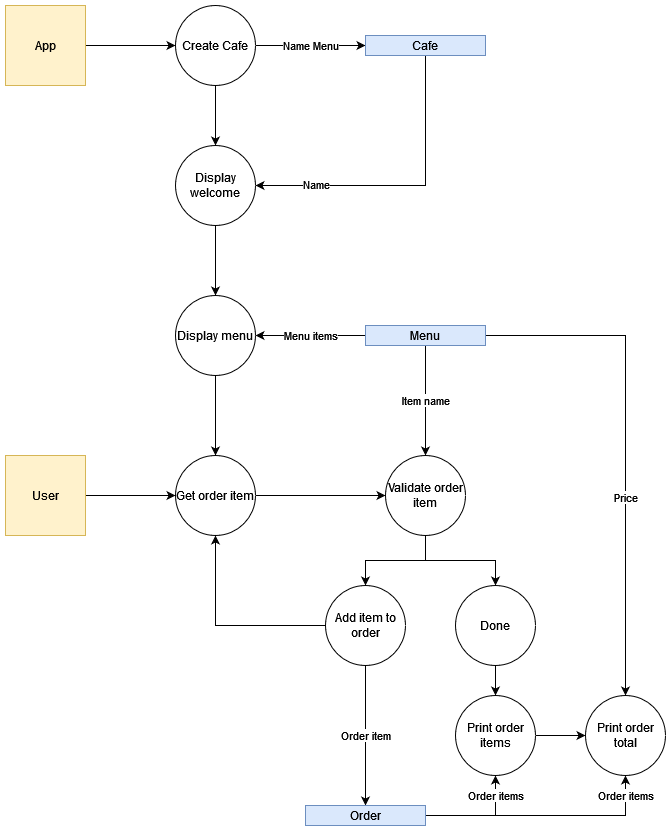

The diagram above was exported from draw.io. Its source (the exported page's mxGraphModel, read from the mxfile embedded in the PNG):
<mxGraphModel dx="850" dy="1165" grid="1" gridSize="10" guides="1" tooltips="1" connect="1" arrows="1" fold="1" page="1" pageScale="1" pageWidth="850" pageHeight="1100" math="0" shadow="0">
  <root>
    <mxCell id="0-LPd_8eunGeYXn308jA-0" />
    <mxCell id="0-LPd_8eunGeYXn308jA-1" parent="0-LPd_8eunGeYXn308jA-0" />
    <mxCell id="GqOa28vQEAHOl8mLOrGP-2" style="edgeStyle=orthogonalEdgeStyle;rounded=0;orthogonalLoop=1;jettySize=auto;html=1;exitX=1;exitY=0.5;exitDx=0;exitDy=0;" edge="1" parent="0-LPd_8eunGeYXn308jA-1" source="GqOa28vQEAHOl8mLOrGP-0" target="GqOa28vQEAHOl8mLOrGP-1">
      <mxGeometry relative="1" as="geometry" />
    </mxCell>
    <mxCell id="GqOa28vQEAHOl8mLOrGP-0" value="&lt;div&gt;App&lt;/div&gt;" style="whiteSpace=wrap;html=1;aspect=fixed;fillColor=#fff2cc;strokeColor=#d6b656;" vertex="1" parent="0-LPd_8eunGeYXn308jA-1">
      <mxGeometry x="80" y="80" width="80" height="80" as="geometry" />
    </mxCell>
    <mxCell id="GqOa28vQEAHOl8mLOrGP-4" value="Name Menu" style="edgeStyle=orthogonalEdgeStyle;rounded=0;orthogonalLoop=1;jettySize=auto;html=1;exitX=1;exitY=0.5;exitDx=0;exitDy=0;entryX=0;entryY=0.5;entryDx=0;entryDy=0;verticalAlign=middle;labelBorderColor=none;horizontal=1;" edge="1" parent="0-LPd_8eunGeYXn308jA-1" source="GqOa28vQEAHOl8mLOrGP-1" target="GqOa28vQEAHOl8mLOrGP-3">
      <mxGeometry relative="1" as="geometry" />
    </mxCell>
    <mxCell id="GqOa28vQEAHOl8mLOrGP-11" style="edgeStyle=orthogonalEdgeStyle;rounded=0;orthogonalLoop=1;jettySize=auto;html=1;exitX=0.5;exitY=1;exitDx=0;exitDy=0;entryX=0.5;entryY=0;entryDx=0;entryDy=0;labelBorderColor=none;" edge="1" parent="0-LPd_8eunGeYXn308jA-1" source="GqOa28vQEAHOl8mLOrGP-1" target="GqOa28vQEAHOl8mLOrGP-5">
      <mxGeometry relative="1" as="geometry" />
    </mxCell>
    <mxCell id="GqOa28vQEAHOl8mLOrGP-1" value="&lt;div&gt;Create Cafe&lt;/div&gt;" style="ellipse;whiteSpace=wrap;html=1;aspect=fixed;" vertex="1" parent="0-LPd_8eunGeYXn308jA-1">
      <mxGeometry x="250" y="80" width="80" height="80" as="geometry" />
    </mxCell>
    <mxCell id="GqOa28vQEAHOl8mLOrGP-10" style="edgeStyle=orthogonalEdgeStyle;rounded=0;orthogonalLoop=1;jettySize=auto;html=1;exitX=0.5;exitY=1;exitDx=0;exitDy=0;entryX=1;entryY=0.5;entryDx=0;entryDy=0;labelBorderColor=none;" edge="1" parent="0-LPd_8eunGeYXn308jA-1" source="GqOa28vQEAHOl8mLOrGP-3" target="GqOa28vQEAHOl8mLOrGP-5">
      <mxGeometry relative="1" as="geometry" />
    </mxCell>
    <mxCell id="GqOa28vQEAHOl8mLOrGP-19" value="Name" style="edgeLabel;html=1;align=center;verticalAlign=middle;resizable=0;points=[];" vertex="1" connectable="0" parent="GqOa28vQEAHOl8mLOrGP-10">
      <mxGeometry y="-2" relative="1" as="geometry">
        <mxPoint x="-90" as="offset" />
      </mxGeometry>
    </mxCell>
    <mxCell id="GqOa28vQEAHOl8mLOrGP-3" value="Cafe" style="rounded=0;whiteSpace=wrap;html=1;fillColor=#dae8fc;strokeColor=#6c8ebf;" vertex="1" parent="0-LPd_8eunGeYXn308jA-1">
      <mxGeometry x="440" y="110" width="120" height="20" as="geometry" />
    </mxCell>
    <mxCell id="GqOa28vQEAHOl8mLOrGP-12" style="edgeStyle=orthogonalEdgeStyle;rounded=0;orthogonalLoop=1;jettySize=auto;html=1;exitX=0.5;exitY=1;exitDx=0;exitDy=0;entryX=0.5;entryY=0;entryDx=0;entryDy=0;labelBorderColor=none;" edge="1" parent="0-LPd_8eunGeYXn308jA-1" source="GqOa28vQEAHOl8mLOrGP-5" target="GqOa28vQEAHOl8mLOrGP-6">
      <mxGeometry relative="1" as="geometry" />
    </mxCell>
    <mxCell id="GqOa28vQEAHOl8mLOrGP-5" value="Display welcome" style="ellipse;whiteSpace=wrap;html=1;aspect=fixed;" vertex="1" parent="0-LPd_8eunGeYXn308jA-1">
      <mxGeometry x="250" y="220" width="80" height="80" as="geometry" />
    </mxCell>
    <mxCell id="GqOa28vQEAHOl8mLOrGP-13" style="edgeStyle=orthogonalEdgeStyle;rounded=0;orthogonalLoop=1;jettySize=auto;html=1;exitX=0.5;exitY=1;exitDx=0;exitDy=0;entryX=0.5;entryY=0;entryDx=0;entryDy=0;labelBorderColor=none;" edge="1" parent="0-LPd_8eunGeYXn308jA-1" source="GqOa28vQEAHOl8mLOrGP-6" target="GqOa28vQEAHOl8mLOrGP-7">
      <mxGeometry relative="1" as="geometry" />
    </mxCell>
    <mxCell id="GqOa28vQEAHOl8mLOrGP-6" value="&lt;div&gt;Display menu&lt;/div&gt;" style="ellipse;whiteSpace=wrap;html=1;aspect=fixed;" vertex="1" parent="0-LPd_8eunGeYXn308jA-1">
      <mxGeometry x="250" y="370" width="80" height="80" as="geometry" />
    </mxCell>
    <mxCell id="GqOa28vQEAHOl8mLOrGP-15" style="edgeStyle=orthogonalEdgeStyle;rounded=0;orthogonalLoop=1;jettySize=auto;html=1;exitX=1;exitY=0.5;exitDx=0;exitDy=0;entryX=0;entryY=0.5;entryDx=0;entryDy=0;labelBorderColor=none;" edge="1" parent="0-LPd_8eunGeYXn308jA-1" source="GqOa28vQEAHOl8mLOrGP-7" target="GqOa28vQEAHOl8mLOrGP-9">
      <mxGeometry relative="1" as="geometry" />
    </mxCell>
    <mxCell id="GqOa28vQEAHOl8mLOrGP-7" value="Get order item" style="ellipse;whiteSpace=wrap;html=1;aspect=fixed;" vertex="1" parent="0-LPd_8eunGeYXn308jA-1">
      <mxGeometry x="250" y="530" width="80" height="80" as="geometry" />
    </mxCell>
    <mxCell id="GqOa28vQEAHOl8mLOrGP-14" style="edgeStyle=orthogonalEdgeStyle;rounded=0;orthogonalLoop=1;jettySize=auto;html=1;exitX=1;exitY=0.5;exitDx=0;exitDy=0;entryX=0;entryY=0.5;entryDx=0;entryDy=0;labelBorderColor=none;" edge="1" parent="0-LPd_8eunGeYXn308jA-1" source="GqOa28vQEAHOl8mLOrGP-8" target="GqOa28vQEAHOl8mLOrGP-7">
      <mxGeometry relative="1" as="geometry" />
    </mxCell>
    <mxCell id="GqOa28vQEAHOl8mLOrGP-8" value="User" style="whiteSpace=wrap;html=1;aspect=fixed;fillColor=#fff2cc;strokeColor=#d6b656;" vertex="1" parent="0-LPd_8eunGeYXn308jA-1">
      <mxGeometry x="80" y="530" width="80" height="80" as="geometry" />
    </mxCell>
    <mxCell id="GqOa28vQEAHOl8mLOrGP-17" value="Item name" style="edgeStyle=orthogonalEdgeStyle;rounded=0;orthogonalLoop=1;jettySize=auto;html=1;exitX=0.5;exitY=1;exitDx=0;exitDy=0;labelBorderColor=none;entryX=0.5;entryY=0;entryDx=0;entryDy=0;" edge="1" parent="0-LPd_8eunGeYXn308jA-1" source="GqOa28vQEAHOl8mLOrGP-16" target="GqOa28vQEAHOl8mLOrGP-9">
      <mxGeometry relative="1" as="geometry">
        <mxPoint x="620" y="490" as="targetPoint" />
      </mxGeometry>
    </mxCell>
    <mxCell id="GqOa28vQEAHOl8mLOrGP-22" style="edgeStyle=orthogonalEdgeStyle;rounded=0;orthogonalLoop=1;jettySize=auto;html=1;entryX=0.5;entryY=0;entryDx=0;entryDy=0;labelBorderColor=none;" edge="1" parent="0-LPd_8eunGeYXn308jA-1" source="GqOa28vQEAHOl8mLOrGP-9" target="GqOa28vQEAHOl8mLOrGP-20">
      <mxGeometry relative="1" as="geometry" />
    </mxCell>
    <mxCell id="GqOa28vQEAHOl8mLOrGP-23" style="edgeStyle=orthogonalEdgeStyle;rounded=0;orthogonalLoop=1;jettySize=auto;html=1;entryX=0.5;entryY=0;entryDx=0;entryDy=0;labelBorderColor=none;" edge="1" parent="0-LPd_8eunGeYXn308jA-1" source="GqOa28vQEAHOl8mLOrGP-9" target="GqOa28vQEAHOl8mLOrGP-21">
      <mxGeometry relative="1" as="geometry" />
    </mxCell>
    <mxCell id="GqOa28vQEAHOl8mLOrGP-9" value="&lt;div&gt;Validate order item&lt;br&gt;&lt;/div&gt;" style="ellipse;whiteSpace=wrap;html=1;aspect=fixed;" vertex="1" parent="0-LPd_8eunGeYXn308jA-1">
      <mxGeometry x="460" y="530" width="80" height="80" as="geometry" />
    </mxCell>
    <mxCell id="GqOa28vQEAHOl8mLOrGP-18" value="Menu items" style="edgeStyle=orthogonalEdgeStyle;rounded=0;orthogonalLoop=1;jettySize=auto;html=1;exitX=0;exitY=0.5;exitDx=0;exitDy=0;entryX=1;entryY=0.5;entryDx=0;entryDy=0;labelBorderColor=none;" edge="1" parent="0-LPd_8eunGeYXn308jA-1" source="GqOa28vQEAHOl8mLOrGP-16" target="GqOa28vQEAHOl8mLOrGP-6">
      <mxGeometry relative="1" as="geometry" />
    </mxCell>
    <mxCell id="GqOa28vQEAHOl8mLOrGP-26" style="edgeStyle=orthogonalEdgeStyle;rounded=0;orthogonalLoop=1;jettySize=auto;html=1;labelBorderColor=none;entryX=0.5;entryY=0;entryDx=0;entryDy=0;" edge="1" parent="0-LPd_8eunGeYXn308jA-1" source="GqOa28vQEAHOl8mLOrGP-16" target="GqOa28vQEAHOl8mLOrGP-30">
      <mxGeometry relative="1" as="geometry">
        <mxPoint x="700" y="730" as="targetPoint" />
      </mxGeometry>
    </mxCell>
    <mxCell id="GqOa28vQEAHOl8mLOrGP-37" value="Price" style="edgeLabel;html=1;align=center;verticalAlign=middle;resizable=0;points=[];" vertex="1" connectable="0" parent="GqOa28vQEAHOl8mLOrGP-26">
      <mxGeometry x="0.204" y="-1" relative="1" as="geometry">
        <mxPoint as="offset" />
      </mxGeometry>
    </mxCell>
    <mxCell id="GqOa28vQEAHOl8mLOrGP-16" value="Menu" style="rounded=0;whiteSpace=wrap;html=1;fillColor=#dae8fc;strokeColor=#6c8ebf;" vertex="1" parent="0-LPd_8eunGeYXn308jA-1">
      <mxGeometry x="440" y="400" width="120" height="20" as="geometry" />
    </mxCell>
    <mxCell id="GqOa28vQEAHOl8mLOrGP-24" style="edgeStyle=orthogonalEdgeStyle;rounded=0;orthogonalLoop=1;jettySize=auto;html=1;entryX=0.5;entryY=1;entryDx=0;entryDy=0;labelBorderColor=none;" edge="1" parent="0-LPd_8eunGeYXn308jA-1" source="GqOa28vQEAHOl8mLOrGP-20" target="GqOa28vQEAHOl8mLOrGP-7">
      <mxGeometry relative="1" as="geometry" />
    </mxCell>
    <mxCell id="GqOa28vQEAHOl8mLOrGP-28" value="Order item" style="edgeStyle=orthogonalEdgeStyle;rounded=0;orthogonalLoop=1;jettySize=auto;html=1;entryX=0.5;entryY=0;entryDx=0;entryDy=0;labelBorderColor=none;" edge="1" parent="0-LPd_8eunGeYXn308jA-1" source="GqOa28vQEAHOl8mLOrGP-20" target="GqOa28vQEAHOl8mLOrGP-27">
      <mxGeometry relative="1" as="geometry" />
    </mxCell>
    <mxCell id="GqOa28vQEAHOl8mLOrGP-20" value="Add item to order" style="ellipse;whiteSpace=wrap;html=1;aspect=fixed;" vertex="1" parent="0-LPd_8eunGeYXn308jA-1">
      <mxGeometry x="400" y="660" width="80" height="80" as="geometry" />
    </mxCell>
    <mxCell id="GqOa28vQEAHOl8mLOrGP-36" style="edgeStyle=orthogonalEdgeStyle;rounded=0;orthogonalLoop=1;jettySize=auto;html=1;exitX=0.5;exitY=1;exitDx=0;exitDy=0;entryX=0.5;entryY=0;entryDx=0;entryDy=0;labelBorderColor=none;" edge="1" parent="0-LPd_8eunGeYXn308jA-1" source="GqOa28vQEAHOl8mLOrGP-21" target="GqOa28vQEAHOl8mLOrGP-29">
      <mxGeometry relative="1" as="geometry" />
    </mxCell>
    <mxCell id="GqOa28vQEAHOl8mLOrGP-21" value="Done" style="ellipse;whiteSpace=wrap;html=1;aspect=fixed;" vertex="1" parent="0-LPd_8eunGeYXn308jA-1">
      <mxGeometry x="530" y="660" width="80" height="80" as="geometry" />
    </mxCell>
    <mxCell id="GqOa28vQEAHOl8mLOrGP-31" value="Order items" style="edgeStyle=orthogonalEdgeStyle;rounded=0;orthogonalLoop=1;jettySize=auto;html=1;labelBorderColor=none;entryX=0.5;entryY=1;entryDx=0;entryDy=0;" edge="1" parent="0-LPd_8eunGeYXn308jA-1" source="GqOa28vQEAHOl8mLOrGP-27" target="GqOa28vQEAHOl8mLOrGP-29">
      <mxGeometry x="0.6364" relative="1" as="geometry">
        <mxPoint as="offset" />
      </mxGeometry>
    </mxCell>
    <mxCell id="GqOa28vQEAHOl8mLOrGP-35" value="Order items" style="edgeStyle=orthogonalEdgeStyle;rounded=0;orthogonalLoop=1;jettySize=auto;html=1;entryX=0.5;entryY=1;entryDx=0;entryDy=0;labelBorderColor=none;" edge="1" parent="0-LPd_8eunGeYXn308jA-1" source="GqOa28vQEAHOl8mLOrGP-27" target="GqOa28vQEAHOl8mLOrGP-30">
      <mxGeometry x="0.8333" relative="1" as="geometry">
        <mxPoint as="offset" />
      </mxGeometry>
    </mxCell>
    <mxCell id="GqOa28vQEAHOl8mLOrGP-27" value="Order" style="rounded=0;whiteSpace=wrap;html=1;fillColor=#dae8fc;strokeColor=#6c8ebf;" vertex="1" parent="0-LPd_8eunGeYXn308jA-1">
      <mxGeometry x="380" y="880" width="120" height="20" as="geometry" />
    </mxCell>
    <mxCell id="GqOa28vQEAHOl8mLOrGP-32" style="edgeStyle=orthogonalEdgeStyle;rounded=0;orthogonalLoop=1;jettySize=auto;html=1;entryX=0;entryY=0.5;entryDx=0;entryDy=0;labelBorderColor=none;" edge="1" parent="0-LPd_8eunGeYXn308jA-1" source="GqOa28vQEAHOl8mLOrGP-29" target="GqOa28vQEAHOl8mLOrGP-30">
      <mxGeometry relative="1" as="geometry" />
    </mxCell>
    <mxCell id="GqOa28vQEAHOl8mLOrGP-29" value="Print order items" style="ellipse;whiteSpace=wrap;html=1;aspect=fixed;" vertex="1" parent="0-LPd_8eunGeYXn308jA-1">
      <mxGeometry x="530" y="770" width="80" height="80" as="geometry" />
    </mxCell>
    <mxCell id="GqOa28vQEAHOl8mLOrGP-30" value="Print order total" style="ellipse;whiteSpace=wrap;html=1;aspect=fixed;" vertex="1" parent="0-LPd_8eunGeYXn308jA-1">
      <mxGeometry x="660" y="770" width="80" height="80" as="geometry" />
    </mxCell>
  </root>
</mxGraphModel>